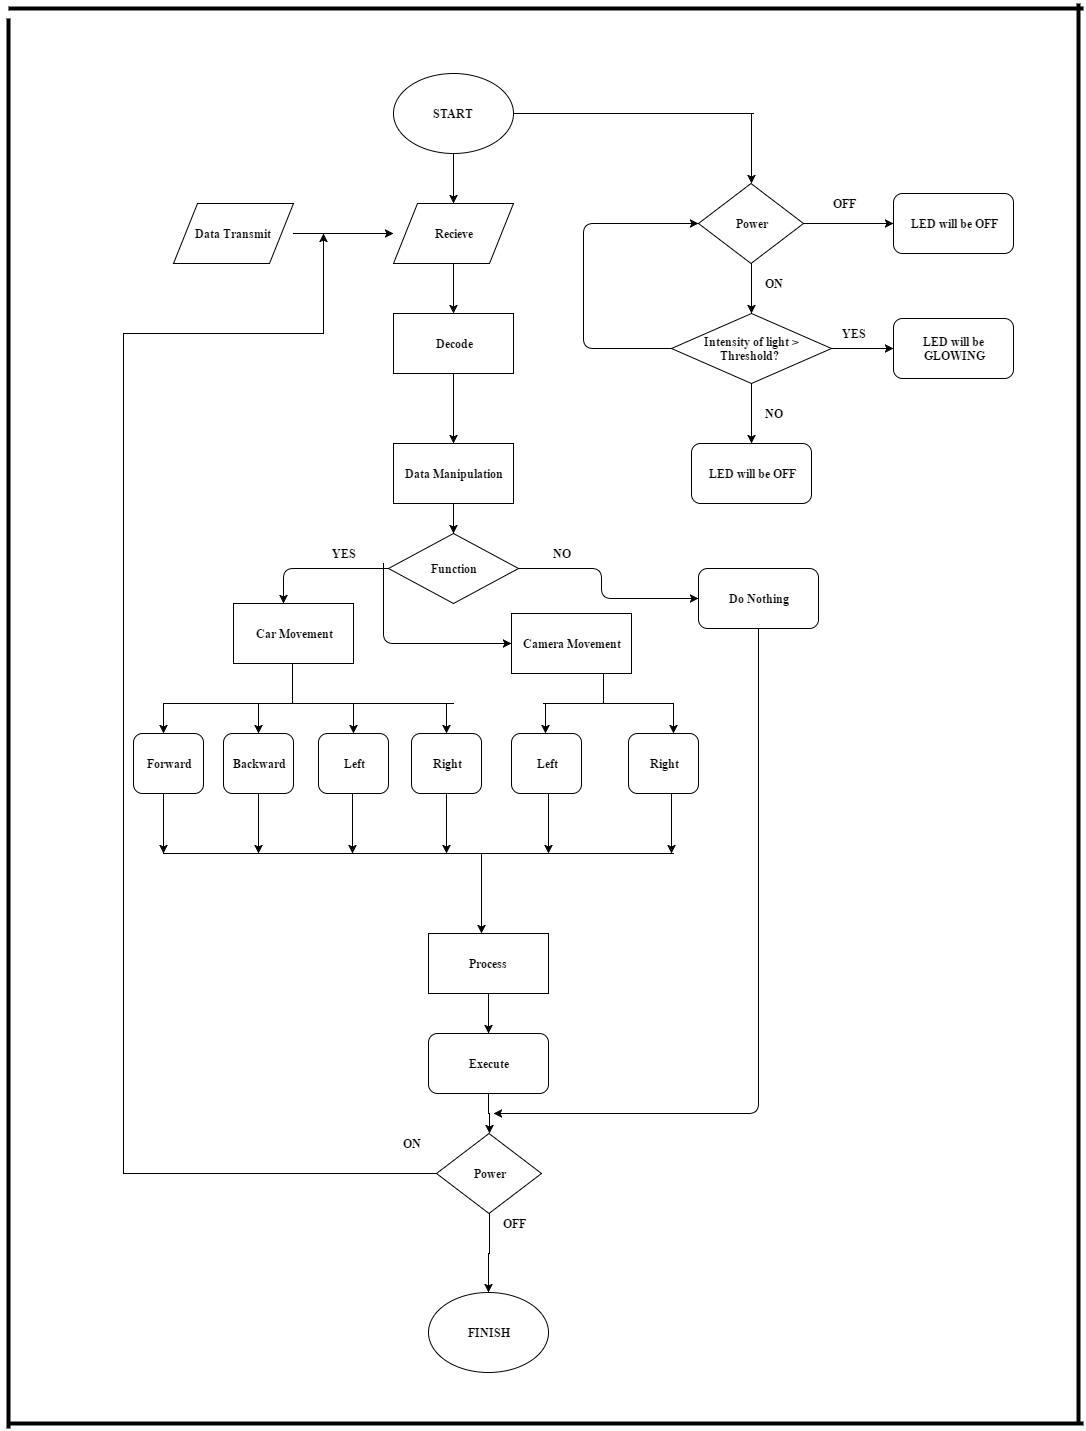

The diagram above was exported from draw.io. Its source (the exported page's mxGraphModel, read from the mxfile embedded in the PNG):
<mxGraphModel dx="1120" dy="1274" grid="1" gridSize="10" guides="1" tooltips="1" connect="1" arrows="1" fold="1" page="1" pageScale="1" pageWidth="1169" pageHeight="826" background="#ffffff" math="0" shadow="0">
  <root>
    <mxCell id="0" />
    <mxCell id="1" parent="0" />
    <mxCell id="35" style="edgeStyle=orthogonalEdgeStyle;rounded=0;html=1;entryX=0.5;entryY=0;jettySize=auto;orthogonalLoop=1;fontFamily=Times New Roman;" parent="1" source="2" target="3" edge="1">
      <mxGeometry relative="1" as="geometry" />
    </mxCell>
    <mxCell id="2" value="&lt;b&gt;START&lt;/b&gt;" style="ellipse;whiteSpace=wrap;html=1;strokeColor=#000000;fillColor=#FFFFFF;gradientColor=#FFFFFF;fontFamily=Times New Roman;" parent="1" vertex="1">
      <mxGeometry x="430" y="20" width="120" height="80" as="geometry" />
    </mxCell>
    <mxCell id="34" style="edgeStyle=orthogonalEdgeStyle;rounded=0;html=1;entryX=0.5;entryY=0;jettySize=auto;orthogonalLoop=1;fontFamily=Times New Roman;" parent="1" source="3" target="6" edge="1">
      <mxGeometry relative="1" as="geometry" />
    </mxCell>
    <mxCell id="3" value="&lt;b&gt;Recieve&lt;/b&gt;" style="shape=parallelogram;whiteSpace=wrap;html=1;strokeColor=#000000;fillColor=#FFFFFF;gradientColor=#FFFFFF;fontFamily=Times New Roman;" parent="1" vertex="1">
      <mxGeometry x="430" y="150" width="120" height="60" as="geometry" />
    </mxCell>
    <mxCell id="55" style="edgeStyle=orthogonalEdgeStyle;rounded=0;html=1;jettySize=auto;orthogonalLoop=1;fontFamily=Times New Roman;entryX=0;entryY=0.5;" parent="1" source="4" target="3" edge="1">
      <mxGeometry relative="1" as="geometry">
        <mxPoint x="350" y="180" as="targetPoint" />
        <Array as="points" />
      </mxGeometry>
    </mxCell>
    <mxCell id="4" value="&lt;b&gt;Data Transmit&lt;/b&gt;" style="shape=parallelogram;whiteSpace=wrap;html=1;strokeColor=#000000;fillColor=#FFFFFF;gradientColor=#FFFFFF;fontFamily=Times New Roman;" parent="1" vertex="1">
      <mxGeometry x="210" y="150" width="120" height="60" as="geometry" />
    </mxCell>
    <mxCell id="33" style="edgeStyle=orthogonalEdgeStyle;rounded=0;html=1;jettySize=auto;orthogonalLoop=1;fontFamily=Times New Roman;entryX=0.5;entryY=0;" parent="1" source="6" target="7" edge="1">
      <mxGeometry relative="1" as="geometry">
        <mxPoint x="490" y="340" as="targetPoint" />
        <Array as="points" />
      </mxGeometry>
    </mxCell>
    <mxCell id="6" value="&lt;b&gt;Decode&lt;/b&gt;" style="whiteSpace=wrap;html=1;strokeColor=#000000;fillColor=#FFFFFF;gradientColor=#FFFFFF;fontFamily=Times New Roman;" parent="1" vertex="1">
      <mxGeometry x="430" y="260" width="120" height="60" as="geometry" />
    </mxCell>
    <mxCell id="32" value="" style="edgeStyle=orthogonalEdgeStyle;rounded=0;html=1;jettySize=auto;orthogonalLoop=1;fontFamily=Times New Roman;" parent="1" source="7" target="8" edge="1">
      <mxGeometry relative="1" as="geometry" />
    </mxCell>
    <mxCell id="7" value="&lt;b&gt;Data Manipulation&lt;/b&gt;" style="whiteSpace=wrap;html=1;strokeColor=#000000;fillColor=#FFFFFF;gradientColor=#FFFFFF;fontFamily=Times New Roman;" parent="1" vertex="1">
      <mxGeometry x="430" y="390" width="120" height="60" as="geometry" />
    </mxCell>
    <mxCell id="8" value="&lt;b&gt;Function&lt;/b&gt;" style="rhombus;whiteSpace=wrap;html=1;strokeColor=#000000;fillColor=#FFFFFF;gradientColor=#FFFFFF;fontFamily=Times New Roman;" parent="1" vertex="1">
      <mxGeometry x="425" y="480" width="130" height="70" as="geometry" />
    </mxCell>
    <mxCell id="9" value="&lt;b&gt;Car Movement&lt;/b&gt;" style="whiteSpace=wrap;html=1;strokeColor=#000000;fillColor=#FFFFFF;gradientColor=#FFFFFF;fontFamily=Times New Roman;" parent="1" vertex="1">
      <mxGeometry x="270" y="550" width="120" height="60" as="geometry" />
    </mxCell>
    <mxCell id="18" value="&lt;b&gt;Forward&lt;/b&gt;" style="rounded=1;whiteSpace=wrap;html=1;strokeColor=#000000;fillColor=#FFFFFF;gradientColor=#FFFFFF;fontFamily=Times New Roman;" parent="1" vertex="1">
      <mxGeometry x="170" y="680" width="70" height="60" as="geometry" />
    </mxCell>
    <mxCell id="19" value="&lt;b&gt;Backward&lt;/b&gt;" style="rounded=1;whiteSpace=wrap;html=1;strokeColor=#000000;fillColor=#FFFFFF;gradientColor=#FFFFFF;fontFamily=Times New Roman;" parent="1" vertex="1">
      <mxGeometry x="260" y="680" width="70" height="60" as="geometry" />
    </mxCell>
    <mxCell id="20" value="&lt;b&gt;Left&lt;/b&gt;" style="rounded=1;whiteSpace=wrap;html=1;strokeColor=#000000;fillColor=#FFFFFF;gradientColor=#FFFFFF;fontFamily=Times New Roman;" parent="1" vertex="1">
      <mxGeometry x="355" y="680" width="70" height="60" as="geometry" />
    </mxCell>
    <mxCell id="21" value="&lt;b&gt;Right&lt;/b&gt;" style="rounded=1;whiteSpace=wrap;html=1;strokeColor=#000000;fillColor=#FFFFFF;gradientColor=#FFFFFF;fontFamily=Times New Roman;" parent="1" vertex="1">
      <mxGeometry x="448" y="680" width="70" height="60" as="geometry" />
    </mxCell>
    <mxCell id="29" value="" style="edgeStyle=orthogonalEdgeStyle;rounded=0;html=1;jettySize=auto;orthogonalLoop=1;fontFamily=Times New Roman;" parent="1" source="22" target="24" edge="1">
      <mxGeometry relative="1" as="geometry" />
    </mxCell>
    <mxCell id="22" value="&lt;b&gt;Process&lt;/b&gt;" style="whiteSpace=wrap;html=1;strokeColor=#000000;fillColor=#FFFFFF;gradientColor=#FFFFFF;fontFamily=Times New Roman;" parent="1" vertex="1">
      <mxGeometry x="465" y="880" width="120" height="60" as="geometry" />
    </mxCell>
    <mxCell id="30" style="edgeStyle=orthogonalEdgeStyle;rounded=0;html=1;jettySize=auto;orthogonalLoop=1;fontFamily=Times New Roman;entryX=0.5;entryY=0;" parent="1" source="24" target="25" edge="1">
      <mxGeometry relative="1" as="geometry">
        <mxPoint x="525" y="1060" as="targetPoint" />
        <Array as="points" />
      </mxGeometry>
    </mxCell>
    <mxCell id="24" value="&lt;b&gt;Execute&lt;/b&gt;" style="rounded=1;whiteSpace=wrap;html=1;strokeColor=#000000;fillColor=#FFFFFF;gradientColor=#FFFFFF;fontFamily=Times New Roman;" parent="1" vertex="1">
      <mxGeometry x="465" y="980" width="120" height="60" as="geometry" />
    </mxCell>
    <mxCell id="66" style="edgeStyle=orthogonalEdgeStyle;rounded=0;html=1;jettySize=auto;orthogonalLoop=1;fontFamily=Times New Roman;entryX=0.5;entryY=0;" parent="1" source="25" target="26" edge="1">
      <mxGeometry relative="1" as="geometry">
        <mxPoint x="525.5" y="1170" as="targetPoint" />
        <Array as="points" />
      </mxGeometry>
    </mxCell>
    <mxCell id="25" value="&lt;b&gt;Power&lt;/b&gt;" style="rhombus;whiteSpace=wrap;html=1;strokeColor=#000000;fillColor=#FFFFFF;gradientColor=#FFFFFF;fontFamily=Times New Roman;" parent="1" vertex="1">
      <mxGeometry x="473" y="1080" width="105" height="80" as="geometry" />
    </mxCell>
    <mxCell id="26" value="&lt;b&gt;FINISH&lt;/b&gt;" style="ellipse;whiteSpace=wrap;html=1;strokeColor=#000000;fillColor=#FFFFFF;gradientColor=#FFFFFF;fontFamily=Times New Roman;" parent="1" vertex="1">
      <mxGeometry x="465" y="1239" width="120" height="80" as="geometry" />
    </mxCell>
    <mxCell id="27" value="&lt;b&gt;ON&lt;/b&gt;" style="text;html=1;strokeColor=none;fillColor=none;align=center;verticalAlign=middle;whiteSpace=wrap;overflow=hidden;fontFamily=Times New Roman;" parent="1" vertex="1">
      <mxGeometry x="428" y="1080" width="40" height="20" as="geometry" />
    </mxCell>
    <mxCell id="28" value="&lt;b&gt;OFF&lt;/b&gt;" style="text;html=1;strokeColor=none;fillColor=none;align=center;verticalAlign=middle;whiteSpace=wrap;overflow=hidden;fontFamily=Times New Roman;" parent="1" vertex="1">
      <mxGeometry x="530" y="1160" width="40" height="20" as="geometry" />
    </mxCell>
    <mxCell id="39" value="" style="edgeStyle=segmentEdgeStyle;endArrow=classic;html=1;fontFamily=Times New Roman;exitX=0;exitY=0.5;" parent="1" source="8" edge="1">
      <mxGeometry width="50" height="50" relative="1" as="geometry">
        <mxPoint x="410" y="520" as="sourcePoint" />
        <mxPoint x="320" y="550" as="targetPoint" />
        <Array as="points">
          <mxPoint x="320" y="515" />
        </Array>
      </mxGeometry>
    </mxCell>
    <mxCell id="42" value="" style="endArrow=none;html=1;fontFamily=Times New Roman;" parent="1" edge="1">
      <mxGeometry width="50" height="50" relative="1" as="geometry">
        <mxPoint x="329" y="650" as="sourcePoint" />
        <mxPoint x="329" y="610" as="targetPoint" />
        <Array as="points">
          <mxPoint x="329" y="650" />
        </Array>
      </mxGeometry>
    </mxCell>
    <mxCell id="43" value="" style="endArrow=none;html=1;fontFamily=Times New Roman;" parent="1" edge="1">
      <mxGeometry width="50" height="50" relative="1" as="geometry">
        <mxPoint x="200" y="650" as="sourcePoint" />
        <mxPoint x="490" y="650" as="targetPoint" />
      </mxGeometry>
    </mxCell>
    <mxCell id="44" value="" style="endArrow=classic;html=1;fontFamily=Times New Roman;" parent="1" edge="1">
      <mxGeometry width="50" height="50" relative="1" as="geometry">
        <mxPoint x="200" y="650" as="sourcePoint" />
        <mxPoint x="200" y="680" as="targetPoint" />
      </mxGeometry>
    </mxCell>
    <mxCell id="45" value="" style="endArrow=classic;html=1;fontFamily=Times New Roman;" parent="1" edge="1">
      <mxGeometry x="390" y="650" width="50" height="50" as="geometry">
        <mxPoint x="390" y="650" as="sourcePoint" />
        <mxPoint x="390" y="680" as="targetPoint" />
      </mxGeometry>
    </mxCell>
    <mxCell id="46" value="" style="endArrow=classic;html=1;fontFamily=Times New Roman;entryX=0.5;entryY=0;" parent="1" target="19" edge="1">
      <mxGeometry x="290" y="660" width="50" height="50" as="geometry">
        <mxPoint x="295" y="650" as="sourcePoint" />
        <mxPoint x="290" y="690" as="targetPoint" />
      </mxGeometry>
    </mxCell>
    <mxCell id="48" value="" style="endArrow=classic;html=1;fontFamily=Times New Roman;" parent="1" edge="1">
      <mxGeometry x="423" y="650" width="50" height="50" as="geometry">
        <mxPoint x="483" y="650" as="sourcePoint" />
        <mxPoint x="483" y="680" as="targetPoint" />
      </mxGeometry>
    </mxCell>
    <mxCell id="50" value="" style="endArrow=classic;html=1;fontFamily=Times New Roman;" parent="1" edge="1">
      <mxGeometry width="50" height="50" relative="1" as="geometry">
        <mxPoint x="200" y="740" as="sourcePoint" />
        <mxPoint x="200" y="800" as="targetPoint" />
      </mxGeometry>
    </mxCell>
    <mxCell id="51" value="" style="endArrow=classic;html=1;fontFamily=Times New Roman;" parent="1" edge="1">
      <mxGeometry x="389" y="740" width="50" height="50" as="geometry">
        <mxPoint x="389" y="740" as="sourcePoint" />
        <mxPoint x="389" y="800" as="targetPoint" />
      </mxGeometry>
    </mxCell>
    <mxCell id="52" value="" style="endArrow=classic;html=1;fontFamily=Times New Roman;" parent="1" edge="1">
      <mxGeometry x="295" y="740" width="50" height="50" as="geometry">
        <mxPoint x="295" y="740" as="sourcePoint" />
        <mxPoint x="295" y="800" as="targetPoint" />
      </mxGeometry>
    </mxCell>
    <mxCell id="53" value="" style="endArrow=classic;html=1;fontFamily=Times New Roman;" parent="1" edge="1">
      <mxGeometry x="483" y="740" width="50" height="50" as="geometry">
        <mxPoint x="483" y="740" as="sourcePoint" />
        <mxPoint x="483" y="800" as="targetPoint" />
      </mxGeometry>
    </mxCell>
    <mxCell id="57" value="" style="endArrow=none;html=1;fontFamily=Times New Roman;" parent="1" edge="1">
      <mxGeometry width="50" height="50" relative="1" as="geometry">
        <mxPoint x="200" y="800" as="sourcePoint" />
        <mxPoint x="520" y="800" as="targetPoint" />
      </mxGeometry>
    </mxCell>
    <mxCell id="59" value="" style="endArrow=classic;html=1;fontFamily=Times New Roman;" parent="1" edge="1">
      <mxGeometry width="50" height="50" relative="1" as="geometry">
        <mxPoint x="518" y="800" as="sourcePoint" />
        <mxPoint x="518" y="880" as="targetPoint" />
      </mxGeometry>
    </mxCell>
    <mxCell id="68" value="" style="endArrow=none;html=1;fontFamily=Times New Roman;entryX=0;entryY=0.5;" parent="1" target="25" edge="1">
      <mxGeometry width="50" height="50" relative="1" as="geometry">
        <mxPoint x="160" y="1120" as="sourcePoint" />
        <mxPoint x="350" y="1085" as="targetPoint" />
      </mxGeometry>
    </mxCell>
    <mxCell id="69" value="" style="endArrow=none;html=1;fontFamily=Times New Roman;" parent="1" edge="1">
      <mxGeometry width="50" height="50" relative="1" as="geometry">
        <mxPoint x="160" y="1120" as="sourcePoint" />
        <mxPoint x="160" y="280" as="targetPoint" />
      </mxGeometry>
    </mxCell>
    <mxCell id="70" value="" style="endArrow=none;html=1;fontFamily=Times New Roman;" parent="1" edge="1">
      <mxGeometry width="50" height="50" relative="1" as="geometry">
        <mxPoint x="160" y="280" as="sourcePoint" />
        <mxPoint x="360" y="280" as="targetPoint" />
      </mxGeometry>
    </mxCell>
    <mxCell id="71" value="" style="endArrow=classic;html=1;fontFamily=Times New Roman;" parent="1" edge="1">
      <mxGeometry width="50" height="50" relative="1" as="geometry">
        <mxPoint x="360" y="280" as="sourcePoint" />
        <mxPoint x="360" y="180" as="targetPoint" />
      </mxGeometry>
    </mxCell>
    <mxCell id="77" value="" style="edgeStyle=orthogonalEdgeStyle;rounded=0;html=1;jettySize=auto;orthogonalLoop=1;" parent="1" source="73" target="75" edge="1">
      <mxGeometry relative="1" as="geometry" />
    </mxCell>
    <mxCell id="78" value="" style="edgeStyle=orthogonalEdgeStyle;rounded=0;html=1;jettySize=auto;orthogonalLoop=1;" parent="1" source="73" target="76" edge="1">
      <mxGeometry relative="1" as="geometry" />
    </mxCell>
    <mxCell id="73" value="&lt;b&gt;&lt;font face=&quot;Times New Roman&quot;&gt;Intensity of light &amp;gt; Threshold?&amp;nbsp;&lt;/font&gt;&lt;/b&gt;" style="rhombus;whiteSpace=wrap;html=1;" parent="1" vertex="1">
      <mxGeometry x="708" y="260" width="160" height="70" as="geometry" />
    </mxCell>
    <mxCell id="75" value="&lt;font face=&quot;Times New Roman&quot;&gt;&lt;b&gt;LED will be &amp;nbsp;GLOWING&lt;/b&gt;&lt;/font&gt;" style="rounded=1;whiteSpace=wrap;html=1;" parent="1" vertex="1">
      <mxGeometry x="930" y="265" width="120" height="60" as="geometry" />
    </mxCell>
    <mxCell id="76" value="&lt;font face=&quot;Times New Roman&quot;&gt;&lt;b&gt;LED will be OFF&lt;/b&gt;&lt;/font&gt;" style="rounded=1;whiteSpace=wrap;html=1;" parent="1" vertex="1">
      <mxGeometry x="728" y="390" width="120" height="60" as="geometry" />
    </mxCell>
    <mxCell id="79" value="YES" style="text;html=1;strokeColor=none;fillColor=none;align=center;verticalAlign=middle;whiteSpace=wrap;overflow=hidden;fontFamily=Times New Roman;fontStyle=1" parent="1" vertex="1">
      <mxGeometry x="870" y="260" width="40" height="40" as="geometry" />
    </mxCell>
    <mxCell id="80" value="NO" style="text;html=1;strokeColor=none;fillColor=none;align=center;verticalAlign=middle;whiteSpace=wrap;overflow=hidden;fontFamily=Times New Roman;fontStyle=1" parent="1" vertex="1">
      <mxGeometry x="790" y="340" width="40" height="40" as="geometry" />
    </mxCell>
    <mxCell id="81" value="" style="endArrow=none;html=1;exitX=1;exitY=0.5;" parent="1" source="2" edge="1">
      <mxGeometry width="50" height="50" relative="1" as="geometry">
        <mxPoint x="603" y="60" as="sourcePoint" />
        <mxPoint x="790" y="60" as="targetPoint" />
      </mxGeometry>
    </mxCell>
    <mxCell id="86" value="" style="edgeStyle=orthogonalEdgeStyle;rounded=0;html=1;jettySize=auto;orthogonalLoop=1;" parent="1" source="83" target="73" edge="1">
      <mxGeometry relative="1" as="geometry" />
    </mxCell>
    <mxCell id="92" value="" style="edgeStyle=orthogonalEdgeStyle;rounded=0;html=1;jettySize=auto;orthogonalLoop=1;fontFamily=Times New Roman;" parent="1" source="83" target="91" edge="1">
      <mxGeometry relative="1" as="geometry" />
    </mxCell>
    <mxCell id="83" value="&lt;b&gt;Power&lt;/b&gt;" style="rhombus;whiteSpace=wrap;html=1;strokeColor=#000000;fillColor=#FFFFFF;gradientColor=#FFFFFF;fontFamily=Times New Roman;" parent="1" vertex="1">
      <mxGeometry x="735" y="130" width="105" height="80" as="geometry" />
    </mxCell>
    <mxCell id="84" value="" style="endArrow=classic;html=1;entryX=0.5;entryY=0;" parent="1" target="83" edge="1">
      <mxGeometry width="50" height="50" relative="1" as="geometry">
        <mxPoint x="788" y="60" as="sourcePoint" />
        <mxPoint x="691" y="120" as="targetPoint" />
        <Array as="points" />
      </mxGeometry>
    </mxCell>
    <mxCell id="87" value="" style="edgeStyle=elbowEdgeStyle;elbow=horizontal;endArrow=classic;html=1;entryX=0;entryY=0.5;exitX=0;exitY=0.5;" parent="1" source="73" target="83" edge="1">
      <mxGeometry width="50" height="50" relative="1" as="geometry">
        <mxPoint x="690" y="270" as="sourcePoint" />
        <mxPoint x="680" y="155" as="targetPoint" />
        <Array as="points">
          <mxPoint x="620" y="330" />
          <mxPoint x="620" y="230" />
        </Array>
      </mxGeometry>
    </mxCell>
    <mxCell id="89" value="ON" style="text;html=1;strokeColor=none;fillColor=none;align=center;verticalAlign=middle;whiteSpace=wrap;overflow=hidden;fontFamily=Times New Roman;fontStyle=1" parent="1" vertex="1">
      <mxGeometry x="790" y="210" width="40" height="40" as="geometry" />
    </mxCell>
    <mxCell id="90" value="OFF" style="text;html=1;strokeColor=none;fillColor=none;align=center;verticalAlign=middle;whiteSpace=wrap;overflow=hidden;fontFamily=Times New Roman;fontStyle=1" parent="1" vertex="1">
      <mxGeometry x="860" y="130" width="40" height="40" as="geometry" />
    </mxCell>
    <mxCell id="91" value="&lt;font face=&quot;Times New Roman&quot;&gt;&lt;b&gt;LED will be OFF&lt;/b&gt;&lt;/font&gt;" style="rounded=1;whiteSpace=wrap;html=1;" parent="1" vertex="1">
      <mxGeometry x="930" y="140" width="120" height="60" as="geometry" />
    </mxCell>
    <mxCell id="93" value="" style="line;direction=south;html=1;fontFamily=Times New Roman;" parent="1" vertex="1">
      <mxGeometry x="40" y="-35" width="10" height="1410" as="geometry" />
    </mxCell>
    <mxCell id="94" value="" style="line;html=1;perimeter=backbonePerimeter;points=[];outlineConnect=0;fontFamily=Times New Roman;" parent="1" vertex="1">
      <mxGeometry x="45" y="1365" width="1075" height="10" as="geometry" />
    </mxCell>
    <mxCell id="95" value="" style="line;direction=south;html=1;fontFamily=Times New Roman;" parent="1" vertex="1">
      <mxGeometry x="1110" y="-50" width="10" height="1420" as="geometry" />
    </mxCell>
    <mxCell id="97" value="" style="line;html=1;perimeter=backbonePerimeter;points=[];outlineConnect=0;fontFamily=Times New Roman;" parent="1" vertex="1">
      <mxGeometry x="45" y="-50" width="1075" height="10" as="geometry" />
    </mxCell>
    <mxCell id="98" value="&lt;b&gt;YES&lt;/b&gt;" style="text;html=1;strokeColor=none;fillColor=none;align=center;verticalAlign=middle;whiteSpace=wrap;overflow=hidden;fontFamily=Times New Roman;" parent="1" vertex="1">
      <mxGeometry x="360" y="490" width="40" height="20" as="geometry" />
    </mxCell>
    <mxCell id="99" value="&lt;b&gt;Do Nothing&lt;/b&gt;" style="rounded=1;whiteSpace=wrap;html=1;fontFamily=Times New Roman;" parent="1" vertex="1">
      <mxGeometry x="735" y="515" width="120" height="60" as="geometry" />
    </mxCell>
    <mxCell id="102" value="" style="edgeStyle=segmentEdgeStyle;endArrow=classic;html=1;fontFamily=Times New Roman;exitX=1;exitY=0.5;entryX=0;entryY=0.5;" parent="1" source="8" target="99" edge="1">
      <mxGeometry width="50" height="50" relative="1" as="geometry">
        <mxPoint x="560" y="515" as="sourcePoint" />
        <mxPoint x="690" y="515" as="targetPoint" />
        <Array as="points">
          <mxPoint x="638" y="515" />
          <mxPoint x="638" y="545" />
        </Array>
      </mxGeometry>
    </mxCell>
    <mxCell id="103" value="&lt;b&gt;NO&lt;/b&gt;" style="text;html=1;strokeColor=none;fillColor=none;align=center;verticalAlign=middle;whiteSpace=wrap;overflow=hidden;fontFamily=Times New Roman;" parent="1" vertex="1">
      <mxGeometry x="578" y="490" width="40" height="20" as="geometry" />
    </mxCell>
    <mxCell id="104" value="" style="edgeStyle=segmentEdgeStyle;endArrow=classic;html=1;fontFamily=Times New Roman;exitX=0.5;exitY=1;" parent="1" source="99" edge="1">
      <mxGeometry width="50" height="50" relative="1" as="geometry">
        <mxPoint x="618" y="680" as="sourcePoint" />
        <mxPoint x="530" y="1060" as="targetPoint" />
        <Array as="points">
          <mxPoint x="795" y="1060" />
        </Array>
      </mxGeometry>
    </mxCell>
    <mxCell id="105" value="&lt;b&gt;Camera Movement&lt;/b&gt;" style="whiteSpace=wrap;html=1;strokeColor=#000000;fillColor=#FFFFFF;gradientColor=#FFFFFF;fontFamily=Times New Roman;" vertex="1" parent="1">
      <mxGeometry x="548" y="560" width="120" height="60" as="geometry" />
    </mxCell>
    <mxCell id="108" value="&lt;b&gt;Left&lt;/b&gt;" style="rounded=1;whiteSpace=wrap;html=1;strokeColor=#000000;fillColor=#FFFFFF;gradientColor=#FFFFFF;fontFamily=Times New Roman;" vertex="1" parent="1">
      <mxGeometry x="548" y="680" width="70" height="60" as="geometry" />
    </mxCell>
    <mxCell id="109" value="&lt;b&gt;Right&lt;/b&gt;" style="rounded=1;whiteSpace=wrap;html=1;strokeColor=#000000;fillColor=#FFFFFF;gradientColor=#FFFFFF;fontFamily=Times New Roman;" vertex="1" parent="1">
      <mxGeometry x="665" y="680" width="70" height="60" as="geometry" />
    </mxCell>
    <mxCell id="111" value="" style="endArrow=none;html=1;" edge="1" parent="1">
      <mxGeometry width="50" height="50" relative="1" as="geometry">
        <mxPoint x="640" y="650" as="sourcePoint" />
        <mxPoint x="640" y="620" as="targetPoint" />
      </mxGeometry>
    </mxCell>
    <mxCell id="113" value="" style="endArrow=none;html=1;" edge="1" parent="1">
      <mxGeometry width="50" height="50" relative="1" as="geometry">
        <mxPoint x="580" y="650" as="sourcePoint" />
        <mxPoint x="710" y="650" as="targetPoint" />
      </mxGeometry>
    </mxCell>
    <mxCell id="114" value="" style="edgeStyle=segmentEdgeStyle;endArrow=classic;html=1;" edge="1" parent="1">
      <mxGeometry width="50" height="50" relative="1" as="geometry">
        <mxPoint x="582" y="650" as="sourcePoint" />
        <mxPoint x="582" y="680" as="targetPoint" />
      </mxGeometry>
    </mxCell>
    <mxCell id="115" value="" style="edgeStyle=segmentEdgeStyle;endArrow=classic;html=1;" edge="1" parent="1">
      <mxGeometry x="710" y="650" width="50" height="50" as="geometry">
        <mxPoint x="710" y="650" as="sourcePoint" />
        <mxPoint x="710" y="680" as="targetPoint" />
      </mxGeometry>
    </mxCell>
    <mxCell id="116" value="" style="edgeStyle=segmentEdgeStyle;endArrow=classic;html=1;entryX=0;entryY=0.5;" edge="1" parent="1" target="105">
      <mxGeometry width="50" height="50" relative="1" as="geometry">
        <mxPoint x="420" y="510" as="sourcePoint" />
        <mxPoint x="580" y="600" as="targetPoint" />
        <Array as="points">
          <mxPoint x="420" y="590" />
        </Array>
      </mxGeometry>
    </mxCell>
    <mxCell id="117" value="" style="endArrow=none;html=1;fontFamily=Times New Roman;" edge="1" parent="1">
      <mxGeometry x="518" y="800" width="50" height="50" as="geometry">
        <mxPoint x="518" y="800" as="sourcePoint" />
        <mxPoint x="710" y="800" as="targetPoint" />
      </mxGeometry>
    </mxCell>
    <mxCell id="118" value="" style="endArrow=classic;html=1;fontFamily=Times New Roman;" edge="1" parent="1">
      <mxGeometry x="708" y="740" width="50" height="50" as="geometry">
        <mxPoint x="708" y="740" as="sourcePoint" />
        <mxPoint x="708" y="800" as="targetPoint" />
      </mxGeometry>
    </mxCell>
    <mxCell id="119" value="" style="endArrow=classic;html=1;fontFamily=Times New Roman;" edge="1" parent="1">
      <mxGeometry x="585" y="740" width="50" height="50" as="geometry">
        <mxPoint x="585" y="740" as="sourcePoint" />
        <mxPoint x="585" y="800" as="targetPoint" />
      </mxGeometry>
    </mxCell>
  </root>
</mxGraphModel>